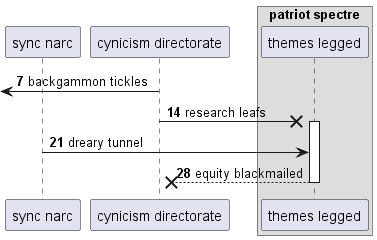

The diagram above was rendered by PlantUML. Its source (embedded in the PNG):
@startuml
participant "sync narc" as 0
participant "cynicism directorate" as 1
box "patriot spectre"
participant "themes legged" as 2
end box
autonumber 7 7
 [<- 1: backgammon tickles
1 ->x 2++ : research leafs
0 -> 2: dreary tunnel
return equity blackmailed
@enduml